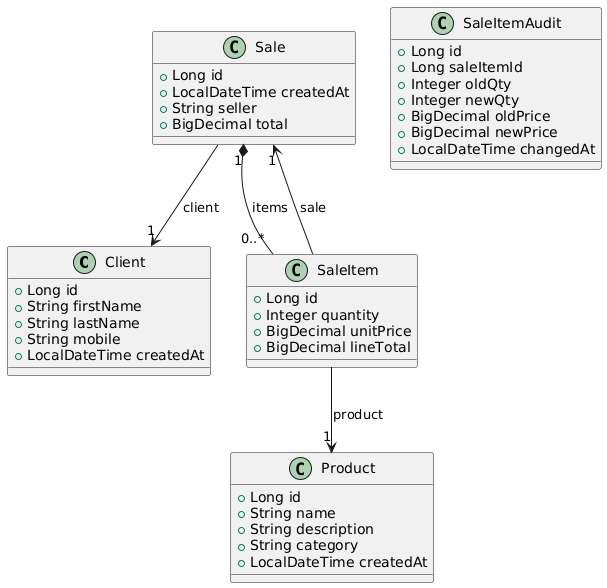

The diagram above was rendered by PlantUML. Its source (embedded in the PNG):
@startuml
' ---------- Entities ----------
class Client {
  +Long id
  +String firstName
  +String lastName
  +String mobile
  +LocalDateTime createdAt
}

class Product {
  +Long id
  +String name
  +String description
  +String category
  +LocalDateTime createdAt
}

class Sale {
  +Long id
  +LocalDateTime createdAt
  +String seller
  +BigDecimal total
}

class SaleItem {
  +Long id
  +Integer quantity
  +BigDecimal unitPrice
  +BigDecimal lineTotal
}

class SaleItemAudit {
  +Long id
  +Long saleItemId
  +Integer oldQty
  +Integer newQty
  +BigDecimal oldPrice
  +BigDecimal newPrice
  +LocalDateTime changedAt
}

' ---------- Relationships ----------
Sale --> "1" Client : client
Sale "1" *-- "0..*" SaleItem : items
SaleItem --> "1" Product : product
SaleItem --> "1" Sale : sale
@enduml